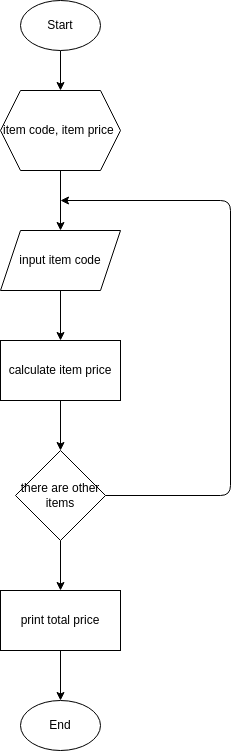

The diagram above was exported from draw.io. Its source (the exported page's mxGraphModel, read from the mxfile embedded in the PNG):
<mxGraphModel dx="1118" dy="364" grid="1" gridSize="10" guides="1" tooltips="1" connect="1" arrows="1" fold="1" page="1" pageScale="1" pageWidth="850" pageHeight="1100" math="0" shadow="0">
  <root>
    <mxCell id="0" />
    <mxCell id="1" parent="0" />
    <mxCell id="4" style="edgeStyle=none;html=1;exitX=0.5;exitY=1;exitDx=0;exitDy=0;entryX=0.5;entryY=0;entryDx=0;entryDy=0;" edge="1" parent="1" source="2" target="3">
      <mxGeometry relative="1" as="geometry" />
    </mxCell>
    <mxCell id="2" value="Start" style="ellipse;whiteSpace=wrap;html=1;" vertex="1" parent="1">
      <mxGeometry x="30" y="10" width="80" height="50" as="geometry" />
    </mxCell>
    <mxCell id="8" style="edgeStyle=none;html=1;exitX=0.5;exitY=1;exitDx=0;exitDy=0;entryX=0.5;entryY=0;entryDx=0;entryDy=0;" edge="1" parent="1" source="3" target="6">
      <mxGeometry relative="1" as="geometry" />
    </mxCell>
    <mxCell id="3" value="item code, item price&amp;nbsp;" style="shape=hexagon;perimeter=hexagonPerimeter2;whiteSpace=wrap;html=1;fixedSize=1;" vertex="1" parent="1">
      <mxGeometry x="10" y="100" width="120" height="80" as="geometry" />
    </mxCell>
    <mxCell id="9" style="edgeStyle=none;html=1;exitX=0.5;exitY=1;exitDx=0;exitDy=0;entryX=0.5;entryY=0;entryDx=0;entryDy=0;" edge="1" parent="1" source="6" target="7">
      <mxGeometry relative="1" as="geometry" />
    </mxCell>
    <mxCell id="6" value="input item code" style="shape=parallelogram;perimeter=parallelogramPerimeter;whiteSpace=wrap;html=1;fixedSize=1;" vertex="1" parent="1">
      <mxGeometry x="10" y="240" width="120" height="60" as="geometry" />
    </mxCell>
    <mxCell id="12" style="edgeStyle=none;html=1;exitX=0.5;exitY=1;exitDx=0;exitDy=0;entryX=0.5;entryY=0;entryDx=0;entryDy=0;" edge="1" parent="1" source="7" target="11">
      <mxGeometry relative="1" as="geometry" />
    </mxCell>
    <mxCell id="7" value="calculate item price" style="rounded=0;whiteSpace=wrap;html=1;" vertex="1" parent="1">
      <mxGeometry x="10" y="350" width="120" height="60" as="geometry" />
    </mxCell>
    <mxCell id="14" style="edgeStyle=none;html=1;exitX=1;exitY=0.5;exitDx=0;exitDy=0;" edge="1" parent="1" source="11">
      <mxGeometry relative="1" as="geometry">
        <mxPoint x="70" y="210" as="targetPoint" />
        <Array as="points">
          <mxPoint x="240" y="505" />
          <mxPoint x="240" y="210" />
        </Array>
      </mxGeometry>
    </mxCell>
    <mxCell id="16" style="edgeStyle=none;html=1;exitX=0.5;exitY=1;exitDx=0;exitDy=0;entryX=0.5;entryY=0;entryDx=0;entryDy=0;" edge="1" parent="1" source="11" target="15">
      <mxGeometry relative="1" as="geometry" />
    </mxCell>
    <mxCell id="11" value="there are other items" style="rhombus;whiteSpace=wrap;html=1;" vertex="1" parent="1">
      <mxGeometry x="25" y="460" width="90" height="90" as="geometry" />
    </mxCell>
    <mxCell id="19" style="edgeStyle=none;html=1;exitX=0.5;exitY=1;exitDx=0;exitDy=0;entryX=0.5;entryY=0;entryDx=0;entryDy=0;" edge="1" parent="1" source="15" target="18">
      <mxGeometry relative="1" as="geometry" />
    </mxCell>
    <mxCell id="15" value="print total price" style="rounded=0;whiteSpace=wrap;html=1;" vertex="1" parent="1">
      <mxGeometry x="10" y="600" width="120" height="60" as="geometry" />
    </mxCell>
    <mxCell id="18" value="End" style="ellipse;whiteSpace=wrap;html=1;" vertex="1" parent="1">
      <mxGeometry x="30" y="710" width="80" height="50" as="geometry" />
    </mxCell>
  </root>
</mxGraphModel>